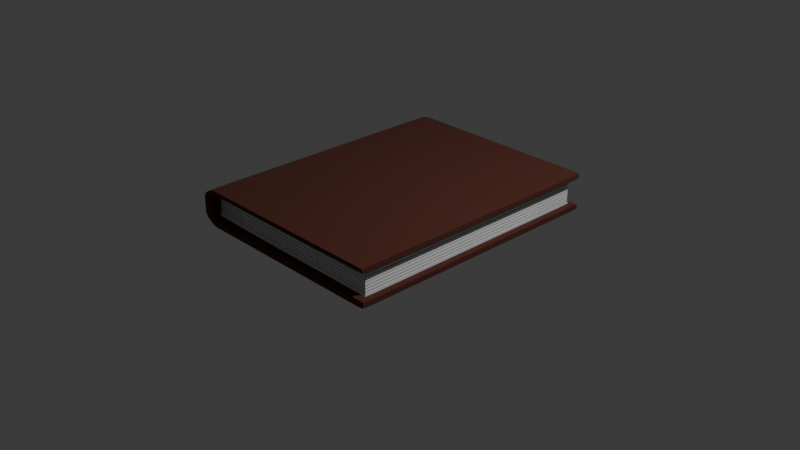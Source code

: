# Source: buch.blend  (saved by Blender 4.1.23; exported with 4.5.12 LTS)
import bpy
from mathutils import Matrix  # noqa: F401  (used for matrix-valued properties, if any)

bpy.ops.wm.read_factory_settings(use_empty=True)
scene = bpy.context.scene
scene.name = 'Scene'

# ---- collections
col_collection = bpy.data.collections.new('Collection'); scene.collection.children.link(col_collection)

# ---- materials (node trees are filled in below, after node groups)
mat_material_001 = bpy.data.materials.new('Material.001')
mat_material_001.use_transparent_shadow = False
mat_material_002 = bpy.data.materials.new('Material.002')
mat_material_002.use_transparent_shadow = False

# ---- material node trees
mat_material_001.use_nodes = True; mat_material_001.node_tree.nodes.clear()
_N = mat_material_001.node_tree.nodes; _L = mat_material_001.node_tree.links
n0 = _N.new('ShaderNodeBsdfPrincipled'); n0.name = 'Principled BSDF'; n0.location = (10, 300)
n0.inputs[0].default_value = (0.08908, 0.02057, 0.01015, 1.0)
n0.inputs[2].default_value = 1.0
n1 = _N.new('ShaderNodeOutputMaterial'); n1.name = 'Material Output'; n1.location = (300, 300)
_L.new(n0.outputs[0], n1.inputs[0])
n1.is_active_output = True
mat_material_002.use_nodes = True; mat_material_002.node_tree.nodes.clear()
_N = mat_material_002.node_tree.nodes; _L = mat_material_002.node_tree.links
n0 = _N.new('ShaderNodeBsdfPrincipled'); n0.name = 'Principled BSDF'; n0.location = (10, 300)
n1 = _N.new('ShaderNodeOutputMaterial'); n1.name = 'Material Output'; n1.location = (300, 300)
_L.new(n0.outputs[0], n1.inputs[0])
n1.is_active_output = True

# ---- world
world_world = bpy.data.worlds.new('World'); scene.world = world_world
world_world.use_nodes = True; world_world.node_tree.nodes.clear()
_N = world_world.node_tree.nodes; _L = world_world.node_tree.links
n0 = _N.new('ShaderNodeOutputWorld'); n0.name = 'World Output'; n0.location = (300, 300)
n1 = _N.new('ShaderNodeBackground'); n1.name = 'Background'; n1.location = (10, 300)
n1.inputs[0].default_value = (0.05088, 0.05088, 0.05088, 1.0)
_L.new(n1.outputs[0], n0.inputs[0])
n0.is_active_output = True
world_world.color = (0.05088, 0.05088, 0.05088)
world_world.use_sun_shadow = False
world_world.sun_shadow_jitter_overblur = 0.0

# ---- cameras
cam_camera = bpy.data.cameras.new('Camera')
cam_camera.clip_end = 100.0
cam_camera.ortho_scale = 7.314

# ---- lights
light_light = bpy.data.lights.new('Light', 'POINT')
light_light.transmission_factor = 0.0
light_light.energy = 1000.0
light_light.shadow_soft_size = 0.1
light_light.shadow_maximum_resolution = 0.006
light_light.use_absolute_resolution = True

# ---- meshes
me_plane = bpy.data.meshes.new('Plane')
me_plane.from_pydata([(-1.0, -1.0, 0.0), (1.0, -1.0, 0.0), (-1.0, 1.0, 0.0), (1.0, 1.0, 0.0), (-1.0, 1.0, 0.42), (-1.0, -1.0, 0.42), (1.0, -1.0, 0.42), (1.0, 1.0, 0.42), (1.0, 1.0, 0.08067), (1.0, 1.0, 0.3393), (1.0, -1.0, 0.3393), (1.0, -1.0, 0.08067), (-1.142, -1.0, 0.08067), (-1.142, -1.0, 0.3393), (-1.142, 1.0, 0.3393), (-1.142, 1.0, 0.08067), (-0.9114, -1.0, 0.0), (-0.9114, 1.0, 0.0), (-0.9114, -1.0, 0.42), (-0.9114, 1.0, 0.42), (-1.047, -1.0, 0.08067), (-1.047, -1.0, 0.3393), (-1.047, 1.0, 0.08067), (-1.047, 1.0, 0.3393), (0.9389, 0.9389, 0.08067), (0.9389, 0.9389, 0.3393), (0.9389, -0.9389, 0.3393), (0.9389, -0.9389, 0.08067), (-1.047, 0.9136, 0.08067), (-1.047, 0.9136, 0.3393), (-1.047, -0.9136, 0.08067), (-1.047, -0.9136, 0.3393), (0.9529, -1.0, 0.0), (0.9529, -1.0, 0.42), (0.9452, 1.0, 0.08067), (0.9452, 1.0, 0.3393), (0.9529, 1.0, 0.0), (0.9529, 1.0, 0.42), (0.9452, -1.0, 0.08067), (0.9452, -1.0, 0.3393), (0.8876, 0.9375, 0.08067), (0.8876, 0.9375, 0.3393), (0.8876, -0.9375, 0.08067), (0.8876, -0.9375, 0.3393), (-1.0, 0.9934, 0.0), (-1.0, -0.9934, 0.0), (1.0, -0.9934, 0.0), (1.0, 0.9934, 0.0), (-1.0, 0.9934, 0.42), (-1.0, -0.9934, 0.42), (1.0, -0.9934, 0.42), (1.0, 0.9934, 0.42), (-1.142, -0.9934, 0.08067), (-1.142, 0.9934, 0.08067), (-1.142, -0.9934, 0.3393), (-1.142, 0.9934, 0.3393), (1.0, 0.9934, 0.08067), (1.0, -0.9934, 0.08067), (1.0, 0.9934, 0.3393), (1.0, -0.9934, 0.3393), (-0.9114, -0.9934, 0.42), (-0.9114, 0.9934, 0.42), (-0.9114, 0.9934, 0.0), (-0.9114, -0.9934, 0.0), (0.9389, 0.9327, 0.08067), (0.9389, -0.9327, 0.08067), (0.9389, 0.9327, 0.3393), (0.9389, -0.9327, 0.3393), (0.9529, -0.9934, 0.42), (0.9529, 0.9934, 0.42), (0.9529, 0.9934, 0.0), (0.9529, -0.9934, 0.0), (-0.9021, 1.0, 0.0), (-0.9021, 1.0, 0.42), (-0.9738, -1.0, 0.08067), (-0.9738, -1.0, 0.3393), (-1.003, -0.9255, 0.08067), (-1.003, -0.9255, 0.3393), (-0.9021, -1.0, 0.0), (-0.9021, -1.0, 0.42), (-0.9738, 1.0, 0.08067), (-0.9738, 1.0, 0.3393), (-1.003, 0.9255, 0.08067), (-1.003, 0.9255, 0.3393), (-0.9021, -0.9934, 0.0), (-0.9021, 0.9934, 0.0), (-0.9021, -0.9934, 0.42), (-0.9021, 0.9934, 0.42), (-1.142, -1.0, 0.1551), (-1.142, -1.0, 0.2649), (-1.142, 1.0, 0.2649), (-1.142, 1.0, 0.1551), (-1.047, 1.0, 0.1551), (-1.047, 1.0, 0.2649), (-1.047, -1.0, 0.1551), (-1.047, -1.0, 0.2649), (0.9389, 0.9389, 0.1123), (0.9389, 0.9389, 0.3077), (-1.047, 0.9136, 0.1551), (-1.047, 0.9136, 0.2649), (0.8876, 0.9375, 0.1123), (0.8876, 0.9375, 0.3077), (-1.142, 0.9934, 0.1551), (-1.142, 0.9934, 0.2649), (-1.142, -0.9934, 0.1551), (-1.142, -0.9934, 0.2649), (-1.003, 0.9255, 0.1123), (-1.003, 0.9255, 0.3077), (-1.142, -1.0, 0.1734), (-1.142, -1.0, 0.1917), (-1.142, -1.0, 0.21), (-1.142, -1.0, 0.2283), (-1.142, -1.0, 0.2466), (-1.142, 1.0, 0.2466), (-1.142, 1.0, 0.2283), (-1.142, 1.0, 0.21), (-1.142, 1.0, 0.1917), (-1.142, 1.0, 0.1734), (-1.047, 1.0, 0.1734), (-1.047, 1.0, 0.1917), (-1.047, 1.0, 0.21), (-1.047, 1.0, 0.2283), (-1.047, 1.0, 0.2466), (-1.047, -1.0, 0.1734), (-1.047, -1.0, 0.1917), (-1.047, -1.0, 0.21), (-1.047, -1.0, 0.2283), (-1.047, -1.0, 0.2466), (0.9389, 0.9389, 0.1449), (0.9389, 0.9389, 0.1774), (0.9389, 0.9389, 0.21), (0.9389, 0.9389, 0.2426), (0.9389, 0.9389, 0.2751), (-1.047, 0.9136, 0.1734), (-1.047, 0.9136, 0.1917), (-1.047, 0.9136, 0.21), (-1.047, 0.9136, 0.2283), (-1.047, 0.9136, 0.2466), (0.8876, 0.9375, 0.1449), (0.8876, 0.9375, 0.1774), (0.8876, 0.9375, 0.21), (0.8876, 0.9375, 0.2426), (0.8876, 0.9375, 0.2751), (-1.142, 0.9934, 0.1734), (-1.142, 0.9934, 0.1917), (-1.142, 0.9934, 0.21), (-1.142, 0.9934, 0.2283), (-1.142, 0.9934, 0.2466), (-1.142, -0.9934, 0.1734), (-1.142, -0.9934, 0.1917), (-1.142, -0.9934, 0.21), (-1.142, -0.9934, 0.2283), (-1.142, -0.9934, 0.2466), (-1.003, 0.9255, 0.1449), (-1.003, 0.9255, 0.1774), (-1.003, 0.9255, 0.21), (-1.003, 0.9255, 0.2426), (-1.003, 0.9255, 0.2751), (0.9389, -0.9389, 0.3098), (0.9389, -0.9389, 0.3056), (0.9389, -0.9389, 0.1144), (0.9389, -0.9389, 0.1102), (-1.047, -0.9136, 0.153), (-1.047, -0.9136, 0.1572), (-1.047, -0.9156, 0.1551), (-1.047, -0.9136, 0.2628), (-1.047, -0.9136, 0.267), (-1.047, -0.9156, 0.2649), (0.8876, -0.9375, 0.1102), (0.8876, -0.9375, 0.1144), (0.8876, -0.9375, 0.3056), (0.8876, -0.9375, 0.3098), (0.9389, -0.9327, 0.1144), (0.9389, -0.9327, 0.1102), (0.9389, -0.9327, 0.3098), (0.9389, -0.9327, 0.3056), (0.9389, 0.9327, 0.1144), (0.9389, 0.9327, 0.1102), (0.9389, 0.9347, 0.1123), (0.9389, 0.9327, 0.3098), (0.9389, 0.9327, 0.3056), (0.9389, 0.9347, 0.3077), (-1.003, -0.9255, 0.1102), (-1.003, -0.9255, 0.1144), (-1.003, -0.9255, 0.3056), (-1.003, -0.9255, 0.3098), (0.9389, -0.9389, 0.2731), (0.9389, -0.9389, 0.2772), (0.9389, -0.9389, 0.2406), (0.9389, -0.9389, 0.2446), (0.9389, -0.9389, 0.208), (0.9389, -0.9389, 0.212), (0.9389, -0.9389, 0.1754), (0.9389, -0.9389, 0.1794), (0.9389, -0.9389, 0.1428), (0.9389, -0.9389, 0.1469), (-1.047, -0.9136, 0.1713), (-1.047, -0.9136, 0.1755), (-1.047, -0.9156, 0.1734), (-1.047, -0.9136, 0.1897), (-1.047, -0.9136, 0.1937), (-1.047, -0.9156, 0.1917), (-1.047, -0.9136, 0.208), (-1.047, -0.9136, 0.212), (-1.047, -0.9156, 0.21), (-1.047, -0.9136, 0.2263), (-1.047, -0.9136, 0.2303), (-1.047, -0.9156, 0.2283), (-1.047, -0.9136, 0.2445), (-1.047, -0.9136, 0.2487), (-1.047, -0.9156, 0.2466), (0.8876, -0.9375, 0.1469), (0.8876, -0.9375, 0.1428), (0.8876, -0.9375, 0.1795), (0.8876, -0.9375, 0.1754), (0.8876, -0.9375, 0.212), (0.8876, -0.9375, 0.208), (0.8876, -0.9375, 0.2446), (0.8876, -0.9375, 0.2405), (0.8876, -0.9375, 0.2772), (0.8876, -0.9375, 0.2731), (0.9389, -0.9327, 0.1428), (0.9389, -0.9327, 0.1469), (0.9389, -0.9327, 0.1754), (0.9389, -0.9327, 0.1794), (0.9389, -0.9327, 0.208), (0.9389, -0.9327, 0.212), (0.9389, -0.9327, 0.2406), (0.9389, -0.9327, 0.2446), (0.9389, -0.9327, 0.2731), (0.9389, -0.9327, 0.2772), (0.9389, 0.9327, 0.1469), (0.9389, 0.9327, 0.1428), (0.9389, 0.9347, 0.1449), (0.9389, 0.9327, 0.1794), (0.9389, 0.9327, 0.1754), (0.9389, 0.9347, 0.1774), (0.9389, 0.9327, 0.212), (0.9389, 0.9327, 0.208), (0.9389, 0.9347, 0.21), (0.9389, 0.9327, 0.2446), (0.9389, 0.9327, 0.2406), (0.9389, 0.9347, 0.2426), (0.9389, 0.9327, 0.2772), (0.9389, 0.9327, 0.2731), (0.9389, 0.9347, 0.2751), (-1.003, -0.9255, 0.1469), (-1.003, -0.9255, 0.1428), (-1.003, -0.9255, 0.1795), (-1.003, -0.9255, 0.1754), (-1.003, -0.9255, 0.212), (-1.003, -0.9255, 0.208), (-1.003, -0.9255, 0.2446), (-1.003, -0.9255, 0.2405), (-1.003, -0.9255, 0.2772), (-1.003, -0.9255, 0.2731), (-1.057, -0.9156, 0.1551), (-1.048, -0.9037, 0.153), (-1.053, -0.9054, 0.1572), (-1.057, -0.9156, 0.2649), (-1.053, -0.9054, 0.2628), (-1.048, -0.9037, 0.267), (0.9289, 0.9347, 0.1123), (0.9289, 0.9327, 0.1144), (0.9289, 0.9327, 0.1102), (0.9289, 0.9347, 0.3077), (0.9289, 0.9327, 0.3098), (0.9289, 0.9327, 0.3056), (-1.057, -0.9156, 0.1734), (-1.048, -0.9037, 0.1713), (-1.052, -0.9047, 0.1755), (-1.057, -0.9156, 0.1917), (-1.049, -0.9038, 0.1897), (-1.051, -0.9042, 0.1937), (-1.057, -0.9156, 0.21), (-1.05, -0.9039, 0.208), (-1.05, -0.9039, 0.212), (-1.057, -0.9156, 0.2283), (-1.051, -0.9042, 0.2263), (-1.049, -0.9038, 0.2303), (-1.057, -0.9156, 0.2466), (-1.052, -0.9047, 0.2445), (-1.048, -0.9037, 0.2487), (0.9289, 0.9347, 0.1449), (0.9289, 0.9327, 0.1469), (0.9289, 0.9327, 0.1428), (0.9289, 0.9347, 0.1774), (0.9289, 0.9327, 0.1794), (0.9289, 0.9327, 0.1754), (0.9289, 0.9347, 0.21), (0.9289, 0.9327, 0.212), (0.9289, 0.9327, 0.208), (0.9289, 0.9347, 0.2426), (0.9289, 0.9327, 0.2446), (0.9289, 0.9327, 0.2406), (0.9289, 0.9347, 0.2751), (0.9289, 0.9327, 0.2772), (0.9289, 0.9327, 0.2731), (-1.002, -0.9156, 0.1102), (-1.001, -0.9157, 0.1144), (-1.001, -0.9157, 0.3056), (-1.002, -0.9156, 0.3098), (0.9289, -0.9327, 0.1144), (0.9289, -0.9327, 0.1102), (0.9289, -0.9327, 0.3098), (0.9289, -0.9327, 0.3056), (0.932, -0.9318, 0.1144), (0.932, -0.9318, 0.1102), (0.932, -0.9318, 0.3098), (0.932, -0.9318, 0.3056), (0.8878, -0.9275, 0.1102), (0.8878, -0.9275, 0.1144), (0.8878, -0.9275, 0.3056), (0.8878, -0.9275, 0.3098), (0.932, -0.9318, 0.1428), (0.932, -0.9318, 0.1469), (0.8878, -0.9275, 0.1469), (0.8878, -0.9275, 0.1428), (0.932, -0.9318, 0.1754), (0.932, -0.9318, 0.1794), (0.8878, -0.9275, 0.1795), (0.8878, -0.9275, 0.1754), (0.932, -0.9318, 0.208), (0.932, -0.9318, 0.212), (0.8878, -0.9275, 0.212), (0.8878, -0.9275, 0.208), (0.932, -0.9318, 0.2406), (0.932, -0.9318, 0.2446), (0.8878, -0.9275, 0.2446), (0.8878, -0.9275, 0.2405), (0.932, -0.9318, 0.2731), (0.932, -0.9318, 0.2772), (0.8878, -0.9275, 0.2772), (0.8878, -0.9275, 0.2731), (-1.001, -0.9157, 0.1469), (-1.002, -0.9156, 0.1428), (-1.001, -0.9157, 0.1795), (-1.001, -0.9156, 0.1754), (-1.001, -0.9157, 0.212), (-1.001, -0.9157, 0.208), (-1.001, -0.9156, 0.2446), (-1.001, -0.9157, 0.2405), (-1.002, -0.9156, 0.2772), (-1.001, -0.9157, 0.2731), (0.9289, -0.9327, 0.1428), (0.9289, -0.9327, 0.1469), (0.9289, -0.9327, 0.1754), (0.9289, -0.9327, 0.1794), (0.9289, -0.9327, 0.208), (0.9289, -0.9327, 0.212), (0.9289, -0.9327, 0.2406), (0.9289, -0.9327, 0.2446), (0.9289, -0.9327, 0.2731), (0.9289, -0.9327, 0.2772)], [], [(70, 36, 3, 47), (69, 51, 7, 37), (58, 9, 7, 51), (54, 13, 5, 49), (23, 14, 4, 19), (39, 10, 6, 33), (32, 1, 11, 38), (80, 22, 28, 82), (17, 2, 15, 22), (93, 90, 14, 23), (45, 0, 12, 52), (105, 89, 13, 54), (47, 3, 8, 56), (75, 21, 31, 77), (56, 8, 24, 64), (72, 17, 22, 80), (89, 95, 21, 13), (0, 16, 20, 12), (13, 21, 18, 5), (81, 23, 19, 73), (48, 61, 19, 4), (44, 2, 17, 62), (42, 27, 161, 168), (243, 245, 132, 97, 181, 180), (107, 99, 29, 83), (123, 94, 164, 163, 196, 198), (59, 10, 26, 67), (93, 23, 29, 99), (35, 9, 25, 41), (38, 11, 27, 42), (74, 38, 42, 76), (81, 35, 41, 83), (97, 101, 41, 25), (254, 219, 170, 184), (9, 35, 37, 7), (3, 36, 34, 8), (10, 39, 43, 26), (8, 34, 40, 24), (78, 32, 38, 74), (75, 39, 33, 79), (87, 69, 37, 73), (85, 72, 36, 70), (78, 84, 71, 32), (84, 85, 70, 71), (79, 33, 68, 86), (86, 68, 69, 87), (9, 58, 66, 25), (58, 59, 67, 66), (219, 187, 159, 170), (230, 243, 180, 175), (0, 45, 63, 16), (45, 44, 62, 63), (5, 18, 60, 49), (49, 60, 61, 48), (11, 57, 65, 27), (57, 56, 64, 65), (1, 46, 57, 11), (46, 47, 56, 57), (90, 103, 55, 14), (103, 105, 54, 55), (2, 44, 53, 15), (44, 45, 52, 53), (14, 55, 48, 4), (55, 54, 49, 48), (10, 59, 50, 6), (59, 58, 51, 50), (33, 6, 50, 68), (68, 50, 51, 69), (32, 71, 46, 1), (71, 70, 47, 46), (60, 86, 87, 61), (18, 79, 86, 60), (63, 62, 85, 84), (16, 63, 84, 78), (62, 17, 72, 85), (61, 87, 73, 19), (21, 75, 79, 18), (16, 78, 74, 20), (95, 127, 210, 209, 165, 167), (23, 81, 83, 29), (20, 74, 76, 30), (101, 107, 83, 41), (35, 81, 73, 37), (36, 72, 80, 34), (39, 75, 77, 43), (34, 80, 82, 40), (40, 82, 106, 100), (142, 157, 107, 101), (163, 183, 247, 196), (166, 185, 77, 31), (53, 52, 104, 102), (147, 152, 105, 103), (15, 53, 102, 91), (113, 147, 103, 90), (172, 176, 232, 221), (64, 24, 96, 178, 177), (169, 160, 194, 212), (171, 158, 26, 43), (183, 169, 212, 247), (65, 64, 177, 173), (24, 40, 100, 96), (132, 142, 101, 97), (22, 92, 98, 28), (122, 93, 99, 137), (209, 254, 184, 165), (21, 95, 167, 166, 31), (82, 28, 98, 106), (157, 137, 99, 107), (176, 178, 96, 128, 233, 232), (189, 228, 229, 186), (27, 65, 173, 161), (187, 230, 175, 159), (12, 20, 94, 88), (112, 127, 95, 89), (52, 12, 88, 104), (152, 112, 89, 105), (22, 15, 91, 92), (122, 113, 90, 93), (92, 91, 117, 118), (118, 117, 116, 119), (119, 116, 115, 120), (120, 115, 114, 121), (121, 114, 113, 122), (104, 88, 108, 148), (148, 108, 109, 149), (149, 109, 110, 150), (150, 110, 111, 151), (151, 111, 112, 152), (88, 94, 123, 108), (108, 123, 124, 109), (109, 124, 125, 110), (110, 125, 126, 111), (111, 126, 127, 112), (160, 172, 221, 194), (197, 246, 249, 199), (195, 222, 223, 192), (193, 224, 225, 190), (191, 226, 227, 188), (179, 181, 97, 25, 66), (234, 236, 129, 130, 239, 238), (237, 239, 130, 131, 242, 241), (240, 242, 131, 132, 245, 244), (106, 98, 133, 153), (153, 133, 134, 154), (154, 134, 135, 155), (155, 135, 136, 156), (156, 136, 137, 157), (76, 42, 168, 182), (246, 211, 214, 249), (206, 252, 255, 208), (203, 250, 253, 205), (200, 248, 251, 202), (92, 118, 133, 98), (118, 119, 134, 133), (119, 120, 135, 134), (120, 121, 136, 135), (121, 122, 137, 136), (96, 100, 138, 128), (128, 138, 139, 129), (129, 139, 140, 130), (130, 140, 141, 131), (131, 141, 142, 132), (185, 171, 43, 77), (248, 213, 216, 251), (250, 215, 218, 253), (252, 217, 220, 255), (222, 231, 235, 223), (30, 76, 182, 162), (211, 195, 192, 214), (213, 193, 190, 216), (215, 191, 188, 218), (217, 189, 186, 220), (174, 179, 66, 67), (224, 234, 238, 225), (226, 237, 241, 227), (228, 240, 244, 229), (231, 233, 128, 129, 236, 235), (91, 102, 143, 117), (117, 143, 144, 116), (116, 144, 145, 115), (115, 145, 146, 114), (114, 146, 147, 113), (102, 104, 148, 143), (143, 148, 149, 144), (144, 149, 150, 145), (145, 150, 151, 146), (146, 151, 152, 147), (94, 20, 30, 162, 164), (124, 123, 198, 197, 199, 201), (125, 124, 201, 200, 202, 204), (126, 125, 204, 203, 205, 207), (127, 126, 207, 206, 208, 210), (100, 106, 153, 138), (138, 153, 154, 139), (139, 154, 155, 140), (140, 155, 156, 141), (141, 156, 157, 142), (241, 242, 292, 294), (171, 185, 301, 313), (211, 246, 334, 316), (188, 227, 350, 326), (180, 181, 265, 267), (220, 186, 330, 333), (228, 189, 327, 351), (242, 240, 293, 292), (182, 168, 310, 298), (181, 179, 266, 265), (238, 239, 289, 291), (169, 183, 299, 311), (187, 219, 332, 331), (190, 225, 348, 322), (177, 178, 262, 264), (208, 255, 343, 281), (226, 191, 323, 349), (254, 209, 282, 342), (239, 237, 290, 289), (159, 175, 305, 309), (218, 188, 326, 329), (178, 176, 263, 262), (205, 253, 341, 278), (235, 236, 286, 288), (192, 223, 346, 318), (166, 167, 259, 261), (252, 206, 279, 340), (174, 158, 308, 304), (189, 217, 328, 327), (224, 193, 319, 347), (202, 251, 339, 275), (236, 234, 287, 286), (161, 173, 303, 307), (167, 165, 260, 259), (250, 203, 276, 338), (232, 233, 283, 285), (216, 190, 322, 325), (194, 221, 344, 314), (163, 164, 256, 258), (199, 249, 337, 272), (172, 160, 306, 302), (222, 195, 315, 345), (248, 200, 273, 336), (233, 231, 284, 283), (175, 180, 267, 305), (191, 215, 324, 323), (164, 162, 257, 256), (196, 247, 335, 269), (209, 210, 280, 282), (158, 174, 67, 26), (257, 258, 256), (260, 261, 259), (263, 264, 262), (266, 267, 265), (269, 270, 268), (272, 273, 271), (275, 276, 274), (278, 279, 277), (281, 282, 280), (284, 285, 283), (287, 288, 286), (290, 291, 289), (293, 294, 292), (296, 297, 295), (299, 258, 257, 298), (301, 261, 260, 300), (263, 302, 303, 264), (266, 304, 305, 267), (302, 306, 307, 303), (304, 308, 309, 305), (311, 299, 298, 310), (313, 301, 300, 312), (306, 311, 310, 307), (308, 313, 312, 309), (315, 316, 317, 314), (319, 320, 321, 318), (323, 324, 325, 322), (327, 328, 329, 326), (331, 332, 333, 330), (316, 334, 335, 317), (320, 336, 337, 321), (324, 338, 339, 325), (328, 340, 341, 329), (332, 342, 343, 333), (345, 315, 314, 344), (347, 319, 318, 346), (349, 323, 322, 348), (351, 327, 326, 350), (353, 331, 330, 352), (284, 345, 344, 285), (287, 347, 346, 288), (290, 349, 348, 291), (293, 351, 350, 294), (296, 353, 352, 297), (334, 270, 269, 335), (336, 273, 272, 337), (338, 276, 275, 339), (340, 279, 278, 341), (342, 282, 281, 343), (198, 196, 269, 268), (184, 170, 312, 300), (245, 243, 296, 295), (230, 187, 331, 353), (247, 212, 317, 335), (160, 169, 311, 306), (197, 198, 268, 270), (186, 229, 352, 330), (213, 248, 336, 320), (168, 161, 307, 310), (244, 245, 295, 297), (201, 199, 272, 271), (231, 222, 345, 284), (158, 171, 313, 308), (221, 232, 285, 344), (249, 214, 321, 337), (170, 159, 309, 312), (183, 163, 258, 299), (200, 201, 271, 273), (234, 224, 347, 287), (215, 250, 338, 324), (162, 182, 298, 257), (204, 202, 275, 274), (223, 235, 288, 346), (195, 211, 316, 315), (237, 226, 349, 290), (251, 216, 325, 339), (185, 166, 261, 301), (203, 204, 274, 276), (225, 238, 291, 348), (217, 252, 340, 328), (212, 194, 314, 317), (165, 184, 300, 260), (207, 205, 278, 277), (240, 228, 351, 293), (176, 172, 302, 263), (227, 241, 294, 350), (253, 218, 329, 341), (193, 213, 320, 319), (206, 207, 277, 279), (243, 230, 353, 296), (219, 254, 342, 332), (173, 177, 264, 303), (210, 208, 281, 280), (229, 244, 297, 352), (214, 192, 318, 321), (179, 174, 304, 266), (246, 197, 270, 334), (255, 220, 333, 343)])
me_plane.polygons.foreach_set('material_index', [0, 0, 0, 0, 0, 0, 0, 0, 0, 0, 0, 0, 0, 0, 0, 0, 0, 0, 0, 0, 0, 0, 1, 1, 1, 0, 0, 0, 0, 0, 0, 0, 1, 1, 0, 0, 0, 0, 0, 0, 0, 0, 0, 0, 0, 0, 0, 0, 1, 1, 0, 0, 0, 0, 0, 0, 0, 0, 0, 0, 0, 0, 0, 0, 0, 0, 0, 0, 0, 0, 0, 0, 0, 0, 0, 0, 0, 0, 0, 0, 0, 1, 0, 0, 0, 0, 1, 1, 1, 1, 0, 0, 0, 0, 1, 1, 1, 1, 1, 1, 1, 1, 0, 0, 1, 0, 1, 1, 1, 1, 1, 1, 0, 0, 0, 0, 0, 0, 0, 0, 0, 0, 0, 0, 0, 0, 0, 0, 0, 0, 0, 0, 0, 1, 1, 1, 1, 1, 1, 1, 1, 1, 1, 1, 1, 1, 1, 1, 1, 1, 1, 1, 0, 0, 0, 0, 0, 1, 1, 1, 1, 1, 1, 1, 1, 1, 1, 1, 1, 1, 1, 1, 1, 1, 1, 1, 1, 0, 0, 0, 0, 0, 0, 0, 0, 0, 0, 0, 0, 0, 0, 0, 1, 1, 1, 1, 1, 1, 1, 1, 1, 1, 1, 1, 1, 1, 1, 1, 1, 1, 1, 1, 1, 1, 1, 1, 1, 1, 1, 1, 1, 1, 0, 1, 1, 1, 1, 1, 1, 1, 0, 1, 1, 1, 1, 0, 1, 1, 1, 1, 1, 1, 1, 0, 1, 0, 1, 1, 1, 1, 1, 1, 1, 1, 1, 1, 1, 1, 1, 1, 1, 1, 1, 1, 1, 1, 1, 1, 1, 1, 1, 1, 1, 1, 1, 1, 1, 1, 1, 1, 1, 1, 1, 1, 1, 1, 1, 1, 1, 1, 1, 1, 1, 1, 1, 1, 0, 1, 1, 1, 1, 1, 0, 1, 1, 1, 1, 0, 1, 1, 1, 1, 1, 1, 0, 1, 1, 1, 0, 1, 1, 1, 1, 1, 0, 1, 1, 1, 1, 0, 1, 1, 1, 1, 1, 0, 1, 1, 1, 0, 1, 1, 1, 1, 1])
_uv = me_plane.uv_layers.new(name='UVMap')
_uv.uv.foreach_set('vector', [0.9461, 0.6667, 0.9461, 1.0, 1.0, 1.0, 1.0, 0.6667, 0.9461, 0.6667, 1.0, 0.6667, 1.0, 1.0, 0.9461, 1.0, 1.0, 0.6667, 1.0, 1.0, 1.0, 1.0, 1.0, 0.6667, 0.0, 0.3333, 0.0, 0.0, 0.0, 0.0, 0.0, 0.3333, 0.0443, 1.0, 0.0, 1.0, 0.0, 1.0, 0.0443, 1.0, 0.9461, 0.0, 1.0, 0.0, 1.0, 0.0, 0.9461, 0.0, 0.9461, 0.0, 1.0, 0.0, 1.0, 0.0, 0.9461, 0.0, 0.4952, 1.0, 0.0443, 1.0, 0.0443, 1.0, 0.4952, 1.0, 0.0443, 1.0, 0.0, 1.0, 0.0, 1.0, 0.0443, 1.0, 0.0443, 1.0, 0.0, 1.0, 0.0, 1.0, 0.0443, 1.0, 0.0, 0.3333, 0.0, 0.0, 0.0, 0.0, 0.0, 0.3333, 0.0, 0.3333, 0.0, 0.0, 0.0, 0.0, 0.0, 0.3333, 1.0, 0.6667, 1.0, 1.0, 1.0, 1.0, 1.0, 0.6667, 0.4952, 0.0, 0.0443, 0.0, 0.0443, 0.0, 0.4952, 0.0, 1.0, 0.6667, 1.0, 1.0, 1.0, 1.0, 1.0, 0.6667, 0.4952, 1.0, 0.0443, 1.0, 0.0443, 1.0, 0.4952, 1.0, 0.0, 0.0, 0.0443, 0.0, 0.0443, 0.0, 0.0, 0.0, 0.0, 0.0, 0.0443, 0.0, 0.0443, 0.0, 0.0, 0.0, 0.0, 0.0, 0.0443, 0.0, 0.0443, 0.0, 0.0, 0.0, 0.4952, 1.0, 0.0443, 1.0, 0.0443, 1.0, 0.4952, 1.0, 0.0, 0.6667, 0.0443, 0.6667, 0.0443, 1.0, 0.0, 1.0, 0.0, 0.6667, 0.0, 1.0, 0.0443, 1.0, 0.0443, 0.6667, 0.9461, 0.0, 1.0, 0.0, 1.0, 0.0, 0.9461, 0.0, 1.0, 0.6667, 1.0, 0.7739, 1.0, 1.0, 1.0, 1.0, 1.0, 0.7739, 1.0, 0.6667, 0.4952, 1.0, 0.0443, 1.0, 0.0443, 1.0, 0.4952, 1.0, 0.0443, 0.0, 0.0443, 0.0, 0.0443, 0.0, 0.0443, 0.0, 0.0443, 0.0, 0.0443, 0.0, 1.0, 0.3333, 1.0, 0.0, 1.0, 0.0, 1.0, 0.3333, 0.0443, 1.0, 0.0443, 1.0, 0.0443, 1.0, 0.0443, 1.0, 0.9461, 1.0, 1.0, 1.0, 1.0, 1.0, 0.9461, 1.0, 0.9461, 0.0, 1.0, 0.0, 1.0, 0.0, 0.9461, 0.0, 0.4952, 0.0, 0.9461, 0.0, 0.9461, 0.0, 0.4952, 0.0, 0.4952, 1.0, 0.9461, 1.0, 0.9461, 1.0, 0.4952, 1.0, 1.0, 1.0, 0.9461, 1.0, 0.9461, 1.0, 1.0, 1.0, 0.4952, 0.0, 0.9461, 0.0, 0.9461, 0.0, 0.4952, 0.0, 1.0, 1.0, 0.9461, 1.0, 0.9461, 1.0, 1.0, 1.0, 1.0, 1.0, 0.9461, 1.0, 0.9461, 1.0, 1.0, 1.0, 1.0, 0.0, 0.9461, 0.0, 0.9461, 0.0, 1.0, 0.0, 1.0, 1.0, 0.9461, 1.0, 0.9461, 1.0, 1.0, 1.0, 0.4952, 0.0, 0.9461, 0.0, 0.9461, 0.0, 0.4952, 0.0, 0.4952, 0.0, 0.9461, 0.0, 0.9461, 0.0, 0.4952, 0.0, 0.4952, 0.6667, 0.9461, 0.6667, 0.9461, 1.0, 0.4952, 1.0, 0.4952, 0.6667, 0.4952, 1.0, 0.9461, 1.0, 0.9461, 0.6667, 0.4952, 0.0, 0.4952, 0.3333, 0.9461, 0.3333, 0.9461, 0.0, 0.4952, 0.3333, 0.4952, 0.6667, 0.9461, 0.6667, 0.9461, 0.3333, 0.4952, 0.0, 0.9461, 0.0, 0.9461, 0.3333, 0.4952, 0.3333, 0.4952, 0.3333, 0.9461, 0.3333, 0.9461, 0.6667, 0.4952, 0.6667, 1.0, 1.0, 1.0, 0.6667, 1.0, 0.6667, 1.0, 1.0, 1.0, 0.6667, 1.0, 0.3333, 1.0, 0.3333, 1.0, 0.6667, 0.9461, 0.0, 1.0, 0.0, 1.0, 0.0, 0.9461, 0.0, 1.0, 0.3333, 1.0, 0.6667, 1.0, 0.6667, 1.0, 0.3333, 0.0, 0.0, 0.0, 0.3333, 0.0443, 0.3333, 0.0443, 0.0, 0.0, 0.3333, 0.0, 0.6667, 0.0443, 0.6667, 0.0443, 0.3333, 0.0, 0.0, 0.0443, 0.0, 0.0443, 0.3333, 0.0, 0.3333, 0.0, 0.3333, 0.0443, 0.3333, 0.0443, 0.6667, 0.0, 0.6667, 1.0, 0.0, 1.0, 0.3333, 1.0, 0.3333, 1.0, 0.0, 1.0, 0.3333, 1.0, 0.6667, 1.0, 0.6667, 1.0, 0.3333, 1.0, 0.0, 1.0, 0.3333, 1.0, 0.3333, 1.0, 0.0, 1.0, 0.3333, 1.0, 0.6667, 1.0, 0.6667, 1.0, 0.3333, 0.0, 1.0, 0.0, 0.6667, 0.0, 0.6667, 0.0, 1.0, 0.0, 0.6667, 0.0, 0.3333, 0.0, 0.3333, 0.0, 0.6667, 0.0, 1.0, 0.0, 0.6667, 0.0, 0.6667, 0.0, 1.0, 0.0, 0.6667, 0.0, 0.3333, 0.0, 0.3333, 0.0, 0.6667, 0.0, 1.0, 0.0, 0.6667, 0.0, 0.6667, 0.0, 1.0, 0.0, 0.6667, 0.0, 0.3333, 0.0, 0.3333, 0.0, 0.6667, 1.0, 0.0, 1.0, 0.3333, 1.0, 0.3333, 1.0, 0.0, 1.0, 0.3333, 1.0, 0.6667, 1.0, 0.6667, 1.0, 0.3333, 0.9461, 0.0, 1.0, 0.0, 1.0, 0.3333, 0.9461, 0.3333, 0.9461, 0.3333, 1.0, 0.3333, 1.0, 0.6667, 0.9461, 0.6667, 0.9461, 0.0, 0.9461, 0.3333, 1.0, 0.3333, 1.0, 0.0, 0.9461, 0.3333, 0.9461, 0.6667, 1.0, 0.6667, 1.0, 0.3333, 0.0443, 0.3333, 0.4952, 0.3333, 0.4952, 0.6667, 0.0443, 0.6667, 0.0443, 0.0, 0.4952, 0.0, 0.4952, 0.3333, 0.0443, 0.3333, 0.0443, 0.3333, 0.0443, 0.6667, 0.4952, 0.6667, 0.4952, 0.3333, 0.0443, 0.0, 0.0443, 0.3333, 0.4952, 0.3333, 0.4952, 0.0, 0.0443, 0.6667, 0.0443, 1.0, 0.4952, 1.0, 0.4952, 0.6667, 0.0443, 0.6667, 0.4952, 0.6667, 0.4952, 1.0, 0.0443, 1.0, 0.0443, 0.0, 0.4952, 0.0, 0.4952, 0.0, 0.0443, 0.0, 0.0443, 0.0, 0.4952, 0.0, 0.4952, 0.0, 0.0443, 0.0, 0.0443, 0.0, 0.0443, 0.0, 0.0443, 0.0, 0.0443, 0.0, 0.0443, 0.0, 0.0443, 0.0, 0.0443, 1.0, 0.4952, 1.0, 0.4952, 1.0, 0.0443, 1.0, 0.0443, 0.0, 0.4952, 0.0, 0.4952, 0.0, 0.0443, 0.0, 0.9461, 1.0, 0.4952, 1.0, 0.4952, 1.0, 0.9461, 1.0, 0.9461, 1.0, 0.4952, 1.0, 0.4952, 1.0, 0.9461, 1.0, 0.9461, 1.0, 0.4952, 1.0, 0.4952, 1.0, 0.9461, 1.0, 0.9461, 0.0, 0.4952, 0.0, 0.4952, 0.0, 0.9461, 0.0, 0.9461, 1.0, 0.4952, 1.0, 0.4952, 1.0, 0.9461, 1.0, 0.9461, 1.0, 0.4952, 1.0, 0.4952, 1.0, 0.9461, 1.0, 0.9461, 1.0, 0.4952, 1.0, 0.4952, 1.0, 0.9461, 1.0, 0.0443, 0.0, 0.4952, 0.0, 0.4952, 0.0, 0.0443, 0.0, 0.0443, 0.0, 0.4952, 0.0, 0.4952, 0.0, 0.0443, 0.0, 0.0, 0.6667, 0.0, 0.3333, 0.0, 0.3333, 0.0, 0.6667, 0.0, 0.6667, 0.0, 0.3333, 0.0, 0.3333, 0.0, 0.6667, 0.0, 1.0, 0.0, 0.6667, 0.0, 0.6667, 0.0, 1.0, 0.0, 1.0, 0.0, 0.6667, 0.0, 0.6667, 0.0, 1.0, 1.0, 0.3333, 1.0, 0.6667, 1.0, 0.6667, 1.0, 0.3333, 1.0, 0.6667, 1.0, 1.0, 1.0, 1.0, 1.0, 0.7739, 1.0, 0.6667, 0.9461, 0.0, 1.0, 0.0, 1.0, 0.0, 0.9461, 0.0, 0.9461, 0.0, 1.0, 0.0, 1.0, 0.0, 0.9461, 0.0, 0.4952, 0.0, 0.9461, 0.0, 0.9461, 0.0, 0.4952, 0.0, 1.0, 0.3333, 1.0, 0.6667, 1.0, 0.6667, 1.0, 0.3333, 1.0, 1.0, 0.9461, 1.0, 0.9461, 1.0, 1.0, 1.0, 1.0, 1.0, 0.9461, 1.0, 0.9461, 1.0, 1.0, 1.0, 0.0443, 1.0, 0.0443, 1.0, 0.0443, 1.0, 0.0443, 1.0, 0.0443, 1.0, 0.0443, 1.0, 0.0443, 1.0, 0.0443, 1.0, 0.0443, 0.0, 0.4952, 0.0, 0.4952, 0.0, 0.0443, 0.0, 0.0443, 0.0, 0.0443, 0.0, 0.0443, 0.0, 0.0443, 0.0, 0.0443, 0.0, 0.4952, 1.0, 0.0443, 1.0, 0.0443, 1.0, 0.4952, 1.0, 0.4952, 1.0, 0.0443, 1.0, 0.0443, 1.0, 0.4952, 1.0, 1.0, 0.6667, 1.0, 0.7739, 1.0, 1.0, 1.0, 1.0, 1.0, 0.7739, 1.0, 0.6667, 1.0, 0.0, 1.0, 0.3333, 1.0, 0.3333, 1.0, 0.0, 1.0, 0.0, 1.0, 0.3333, 1.0, 0.3333, 1.0, 0.0, 1.0, 0.0, 1.0, 0.3333, 1.0, 0.3333, 1.0, 0.0, 0.0, 0.0, 0.0443, 0.0, 0.0443, 0.0, 0.0, 0.0, 0.0, 0.0, 0.0443, 0.0, 0.0443, 0.0, 0.0, 0.0, 0.0, 0.3333, 0.0, 0.0, 0.0, 0.0, 0.0, 0.3333, 0.0, 0.3333, 0.0, 0.0, 0.0, 0.0, 0.0, 0.3333, 0.0443, 1.0, 0.0, 1.0, 0.0, 1.0, 0.0443, 1.0, 0.0443, 1.0, 0.0, 1.0, 0.0, 1.0, 0.0443, 1.0, 0.0443, 1.0, 0.0, 1.0, 0.0, 1.0, 0.0443, 1.0, 0.0443, 1.0, 0.0, 1.0, 0.0, 1.0, 0.0443, 1.0, 0.0443, 1.0, 0.0, 1.0, 0.0, 1.0, 0.0443, 1.0, 0.0443, 1.0, 0.0, 1.0, 0.0, 1.0, 0.0443, 1.0, 0.0443, 1.0, 0.0, 1.0, 0.0, 1.0, 0.0443, 1.0, 0.0, 0.3333, 0.0, 0.0, 0.0, 0.0, 0.0, 0.3333, 0.0, 0.3333, 0.0, 0.0, 0.0, 0.0, 0.0, 0.3333, 0.0, 0.3333, 0.0, 0.0, 0.0, 0.0, 0.0, 0.3333, 0.0, 0.3333, 0.0, 0.0, 0.0, 0.0, 0.0, 0.3333, 0.0, 0.3333, 0.0, 0.0, 0.0, 0.0, 0.0, 0.3333, 0.0, 0.0, 0.0443, 0.0, 0.0443, 0.0, 0.0, 0.0, 0.0, 0.0, 0.0443, 0.0, 0.0443, 0.0, 0.0, 0.0, 0.0, 0.0, 0.0443, 0.0, 0.0443, 0.0, 0.0, 0.0, 0.0, 0.0, 0.0443, 0.0, 0.0443, 0.0, 0.0, 0.0, 0.0, 0.0, 0.0443, 0.0, 0.0443, 0.0, 0.0, 0.0, 1.0, 0.0, 1.0, 0.3333, 1.0, 0.3333, 1.0, 0.0, 0.0443, 0.0, 0.4952, 0.0, 0.4952, 0.0, 0.0443, 0.0, 1.0, 0.0, 1.0, 0.3333, 1.0, 0.3333, 1.0, 0.0, 1.0, 0.0, 1.0, 0.3333, 1.0, 0.3333, 1.0, 0.0, 1.0, 0.0, 1.0, 0.3333, 1.0, 0.3333, 1.0, 0.0, 1.0, 0.6667, 1.0, 0.7739, 1.0, 1.0, 1.0, 1.0, 1.0, 0.6667, 1.0, 0.6667, 1.0, 0.7739, 1.0, 1.0, 1.0, 1.0, 1.0, 0.7739, 1.0, 0.6667, 1.0, 0.6667, 1.0, 0.7739, 1.0, 1.0, 1.0, 1.0, 1.0, 0.7739, 1.0, 0.6667, 1.0, 0.6667, 1.0, 0.7739, 1.0, 1.0, 1.0, 1.0, 1.0, 0.7739, 1.0, 0.6667, 0.4952, 1.0, 0.0443, 1.0, 0.0443, 1.0, 0.4952, 1.0, 0.4952, 1.0, 0.0443, 1.0, 0.0443, 1.0, 0.4952, 1.0, 0.4952, 1.0, 0.0443, 1.0, 0.0443, 1.0, 0.4952, 1.0, 0.4952, 1.0, 0.0443, 1.0, 0.0443, 1.0, 0.4952, 1.0, 0.4952, 1.0, 0.0443, 1.0, 0.0443, 1.0, 0.4952, 1.0, 0.4952, 0.0, 0.9461, 0.0, 0.9461, 0.0, 0.4952, 0.0, 0.4952, 0.0, 0.9461, 0.0, 0.9461, 0.0, 0.4952, 0.0, 0.0443, 0.0, 0.4952, 0.0, 0.4952, 0.0, 0.0443, 0.0, 0.0443, 0.0, 0.4952, 0.0, 0.4952, 0.0, 0.0443, 0.0, 0.0443, 0.0, 0.4952, 0.0, 0.4952, 0.0, 0.0443, 0.0, 0.0443, 1.0, 0.0443, 1.0, 0.0443, 1.0, 0.0443, 1.0, 0.0443, 1.0, 0.0443, 1.0, 0.0443, 1.0, 0.0443, 1.0, 0.0443, 1.0, 0.0443, 1.0, 0.0443, 1.0, 0.0443, 1.0, 0.0443, 1.0, 0.0443, 1.0, 0.0443, 1.0, 0.0443, 1.0, 0.0443, 1.0, 0.0443, 1.0, 0.0443, 1.0, 0.0443, 1.0, 1.0, 1.0, 0.9461, 1.0, 0.9461, 1.0, 1.0, 1.0, 1.0, 1.0, 0.9461, 1.0, 0.9461, 1.0, 1.0, 1.0, 1.0, 1.0, 0.9461, 1.0, 0.9461, 1.0, 1.0, 1.0, 1.0, 1.0, 0.9461, 1.0, 0.9461, 1.0, 1.0, 1.0, 1.0, 1.0, 0.9461, 1.0, 0.9461, 1.0, 1.0, 1.0, 0.4952, 0.0, 0.9461, 0.0, 0.9461, 0.0, 0.4952, 0.0, 0.4952, 0.0, 0.9461, 0.0, 0.9461, 0.0, 0.4952, 0.0, 0.4952, 0.0, 0.9461, 0.0, 0.9461, 0.0, 0.4952, 0.0, 0.4952, 0.0, 0.9461, 0.0, 0.9461, 0.0, 0.4952, 0.0, 1.0, 0.3333, 1.0, 0.6667, 1.0, 0.6667, 1.0, 0.3333, 0.0443, 0.0, 0.4952, 0.0, 0.4952, 0.0, 0.0443, 0.0, 0.9461, 0.0, 1.0, 0.0, 1.0, 0.0, 0.9461, 0.0, 0.9461, 0.0, 1.0, 0.0, 1.0, 0.0, 0.9461, 0.0, 0.9461, 0.0, 1.0, 0.0, 1.0, 0.0, 0.9461, 0.0, 0.9461, 0.0, 1.0, 0.0, 1.0, 0.0, 0.9461, 0.0, 1.0, 0.3333, 1.0, 0.6667, 1.0, 0.6667, 1.0, 0.3333, 1.0, 0.3333, 1.0, 0.6667, 1.0, 0.6667, 1.0, 0.3333, 1.0, 0.3333, 1.0, 0.6667, 1.0, 0.6667, 1.0, 0.3333, 1.0, 0.3333, 1.0, 0.6667, 1.0, 0.6667, 1.0, 0.3333, 1.0, 0.6667, 1.0, 0.7739, 1.0, 1.0, 1.0, 1.0, 1.0, 0.7739, 1.0, 0.6667, 0.0, 1.0, 0.0, 0.6667, 0.0, 0.6667, 0.0, 1.0, 0.0, 1.0, 0.0, 0.6667, 0.0, 0.6667, 0.0, 1.0, 0.0, 1.0, 0.0, 0.6667, 0.0, 0.6667, 0.0, 1.0, 0.0, 1.0, 0.0, 0.6667, 0.0, 0.6667, 0.0, 1.0, 0.0, 1.0, 0.0, 0.6667, 0.0, 0.6667, 0.0, 1.0, 0.0, 0.6667, 0.0, 0.3333, 0.0, 0.3333, 0.0, 0.6667, 0.0, 0.6667, 0.0, 0.3333, 0.0, 0.3333, 0.0, 0.6667, 0.0, 0.6667, 0.0, 0.3333, 0.0, 0.3333, 0.0, 0.6667, 0.0, 0.6667, 0.0, 0.3333, 0.0, 0.3333, 0.0, 0.6667, 0.0, 0.6667, 0.0, 0.3333, 0.0, 0.3333, 0.0, 0.6667, 0.0443, 0.0, 0.0443, 0.0, 0.0443, 0.0, 0.0443, 0.0, 0.0443, 0.0, 0.0443, 0.0, 0.0443, 0.0, 0.0443, 0.0, 0.0443, 0.0, 0.0443, 0.0, 0.0443, 0.0, 0.0443, 0.0, 0.0443, 0.0, 0.0443, 0.0, 0.0443, 0.0, 0.0443, 0.0, 0.0443, 0.0, 0.0443, 0.0, 0.0443, 0.0, 0.0443, 0.0, 0.0443, 0.0, 0.0443, 0.0, 0.0443, 0.0, 0.0443, 0.0, 0.0443, 0.0, 0.0443, 0.0, 0.0443, 0.0, 0.0443, 0.0, 0.0443, 0.0, 0.9461, 1.0, 0.4952, 1.0, 0.4952, 1.0, 0.9461, 1.0, 0.9461, 1.0, 0.4952, 1.0, 0.4952, 1.0, 0.9461, 1.0, 0.9461, 1.0, 0.4952, 1.0, 0.4952, 1.0, 0.9461, 1.0, 0.9461, 1.0, 0.4952, 1.0, 0.4952, 1.0, 0.9461, 1.0, 0.9461, 1.0, 0.4952, 1.0, 0.4952, 1.0, 0.9461, 1.0, 1.0, 0.6667, 1.0, 0.7739, 1.0, 0.7739, 1.0, 0.6667, 0.9461, 0.0, 0.4952, 0.0, 0.4952, 0.0, 0.9461, 0.0, 0.9461, 0.0, 0.4952, 0.0, 0.4952, 0.0, 0.9461, 0.0, 1.0, 0.0, 1.0, 0.3333, 1.0, 0.3333, 1.0, 0.0, 1.0, 0.6667, 1.0, 0.7739, 1.0, 0.7739, 1.0, 0.6667, 0.9461, 0.0, 1.0, 0.0, 1.0, 0.0, 0.9461, 0.0, 1.0, 0.3333, 1.0, 0.0, 1.0, 0.0, 1.0, 0.3333, 1.0, 0.7739, 1.0, 0.6667, 1.0, 0.6667, 1.0, 0.7739, 0.4952, 0.0, 0.9461, 0.0, 0.9461, 0.0, 0.4952, 0.0, 1.0, 0.7739, 1.0, 0.6667, 1.0, 0.6667, 1.0, 0.7739, 1.0, 0.6667, 1.0, 0.7739, 1.0, 0.7739, 1.0, 0.6667, 0.9461, 0.0, 0.4952, 0.0, 0.4952, 0.0, 0.9461, 0.0, 1.0, 0.0, 0.9461, 0.0, 0.9461, 0.0, 1.0, 0.0, 1.0, 0.0, 1.0, 0.3333, 1.0, 0.3333, 1.0, 0.0, 1.0, 0.6667, 1.0, 0.7739, 1.0, 0.7739, 1.0, 0.6667, 0.0443, 0.0, 0.4952, 0.0, 0.4952, 0.0, 0.0443, 0.0, 1.0, 0.3333, 1.0, 0.0, 1.0, 0.0, 1.0, 0.3333, 0.4952, 0.0, 0.0443, 0.0, 0.0443, 0.0, 0.4952, 0.0, 1.0, 0.7739, 1.0, 0.6667, 1.0, 0.6667, 1.0, 0.7739, 1.0, 0.0, 1.0, 0.3333, 1.0, 0.3333, 1.0, 0.0, 0.9461, 0.0, 1.0, 0.0, 1.0, 0.0, 0.9461, 0.0, 1.0, 0.7739, 1.0, 0.6667, 1.0, 0.6667, 1.0, 0.7739, 0.0443, 0.0, 0.4952, 0.0, 0.4952, 0.0, 0.0443, 0.0, 1.0, 0.6667, 1.0, 0.7739, 1.0, 0.7739, 1.0, 0.6667, 1.0, 0.0, 1.0, 0.3333, 1.0, 0.3333, 1.0, 0.0, 0.0443, 0.0, 0.0443, 0.0, 0.0443, 0.0, 0.0443, 0.0, 0.4952, 0.0, 0.0443, 0.0, 0.0443, 0.0, 0.4952, 0.0, 1.0, 0.3333, 1.0, 0.0, 1.0, 0.0, 1.0, 0.3333, 1.0, 0.0, 0.9461, 0.0, 0.9461, 0.0, 1.0, 0.0, 1.0, 0.3333, 1.0, 0.0, 1.0, 0.0, 1.0, 0.3333, 0.0443, 0.0, 0.4952, 0.0, 0.4952, 0.0, 0.0443, 0.0, 1.0, 0.7739, 1.0, 0.6667, 1.0, 0.6667, 1.0, 0.7739, 1.0, 0.0, 1.0, 0.3333, 1.0, 0.3333, 1.0, 0.0, 0.0443, 0.0, 0.0443, 0.0, 0.0443, 0.0, 0.0443, 0.0, 0.4952, 0.0, 0.0443, 0.0, 0.0443, 0.0, 0.4952, 0.0, 1.0, 0.6667, 1.0, 0.7739, 1.0, 0.7739, 1.0, 0.6667, 0.9461, 0.0, 1.0, 0.0, 1.0, 0.0, 0.9461, 0.0, 1.0, 0.0, 1.0, 0.3333, 1.0, 0.3333, 1.0, 0.0, 0.0443, 0.0, 0.0443, 0.0, 0.0443, 0.0, 0.0443, 0.0, 0.0443, 0.0, 0.4952, 0.0, 0.4952, 0.0, 0.0443, 0.0, 1.0, 0.3333, 1.0, 0.0, 1.0, 0.0, 1.0, 0.3333, 1.0, 0.3333, 1.0, 0.0, 1.0, 0.0, 1.0, 0.3333, 0.4952, 0.0, 0.0443, 0.0, 0.0443, 0.0, 0.4952, 0.0, 1.0, 0.7739, 1.0, 0.6667, 1.0, 0.6667, 1.0, 0.7739, 1.0, 0.3333, 1.0, 0.6667, 1.0, 0.6667, 1.0, 0.3333, 1.0, 0.0, 0.9461, 0.0, 0.9461, 0.0, 1.0, 0.0, 0.0443, 0.0, 0.0443, 0.0, 0.0443, 0.0, 0.0443, 0.0, 0.0443, 0.0, 0.4952, 0.0, 0.4952, 0.0, 0.0443, 0.0, 0.0443, 0.0, 0.0443, 0.0, 0.0443, 0.0, 0.0443, 0.0, 1.0, 0.0, 1.0, 0.3333, 1.0, 0.3333, 1.0, 0.0, 0.0443, 0.0, 0.0443, 0.0, 0.0443, 0.0, 0.0443, 0.0, 0.0443, 0.0, 0.0443, 0.0, 1.0, 0.6667, 1.0, 0.6667, 1.0, 0.7739, 1.0, 0.6667, 1.0, 0.6667, 1.0, 0.7739, 0.0443, 0.0, 0.0443, 0.0, 0.0443, 0.0, 0.0443, 0.0, 0.0443, 0.0, 0.0443, 0.0, 0.0443, 0.0, 0.0443, 0.0, 0.0443, 0.0, 0.0443, 0.0, 0.0443, 0.0, 0.0443, 0.0, 0.0443, 0.0, 0.0443, 0.0, 0.0443, 0.0, 1.0, 0.6667, 1.0, 0.6667, 1.0, 0.7739, 1.0, 0.6667, 1.0, 0.6667, 1.0, 0.7739, 1.0, 0.6667, 1.0, 0.6667, 1.0, 0.7739, 1.0, 0.6667, 1.0, 0.6667, 1.0, 0.7739, 1.0, 0.6667, 1.0, 0.6667, 1.0, 0.7739, 0.4952, 0.0, 0.0443, 0.0, 0.0443, 0.0, 0.4952, 0.0, 0.4952, 0.0, 0.0443, 0.0, 0.0443, 0.0, 0.4952, 0.0, 1.0, 0.6667, 1.0, 0.3333, 1.0, 0.3333, 1.0, 0.6667, 1.0, 0.6667, 1.0, 0.3333, 1.0, 0.3333, 1.0, 0.6667, 1.0, 0.3333, 1.0, 0.0, 1.0, 0.0, 1.0, 0.3333, 1.0, 0.3333, 1.0, 0.0, 1.0, 0.0, 1.0, 0.3333, 0.9461, 0.0, 0.4952, 0.0, 0.4952, 0.0, 0.9461, 0.0, 0.9461, 0.0, 0.4952, 0.0, 0.4952, 0.0, 0.9461, 0.0, 1.0, 0.0, 0.9461, 0.0, 0.9461, 0.0, 1.0, 0.0, 1.0, 0.0, 0.9461, 0.0, 0.9461, 0.0, 1.0, 0.0, 1.0, 0.0, 0.9461, 0.0, 0.9461, 0.0, 1.0, 0.0, 1.0, 0.0, 0.9461, 0.0, 0.9461, 0.0, 1.0, 0.0, 1.0, 0.0, 0.9461, 0.0, 0.9461, 0.0, 1.0, 0.0, 1.0, 0.0, 0.9461, 0.0, 0.9461, 0.0, 1.0, 0.0, 1.0, 0.0, 0.9461, 0.0, 0.9461, 0.0, 1.0, 0.0, 0.9461, 0.0, 0.4952, 0.0, 0.4952, 0.0, 0.9461, 0.0, 0.9461, 0.0, 0.4952, 0.0, 0.4952, 0.0, 0.9461, 0.0, 0.9461, 0.0, 0.4952, 0.0, 0.4952, 0.0, 0.9461, 0.0, 0.9461, 0.0, 0.4952, 0.0, 0.4952, 0.0, 0.9461, 0.0, 0.9461, 0.0, 0.4952, 0.0, 0.4952, 0.0, 0.9461, 0.0, 1.0, 0.3333, 1.0, 0.0, 1.0, 0.0, 1.0, 0.3333, 1.0, 0.3333, 1.0, 0.0, 1.0, 0.0, 1.0, 0.3333, 1.0, 0.3333, 1.0, 0.0, 1.0, 0.0, 1.0, 0.3333, 1.0, 0.3333, 1.0, 0.0, 1.0, 0.0, 1.0, 0.3333, 1.0, 0.3333, 1.0, 0.0, 1.0, 0.0, 1.0, 0.3333, 1.0, 0.6667, 1.0, 0.3333, 1.0, 0.3333, 1.0, 0.6667, 1.0, 0.6667, 1.0, 0.3333, 1.0, 0.3333, 1.0, 0.6667, 1.0, 0.6667, 1.0, 0.3333, 1.0, 0.3333, 1.0, 0.6667, 1.0, 0.6667, 1.0, 0.3333, 1.0, 0.3333, 1.0, 0.6667, 1.0, 0.6667, 1.0, 0.3333, 1.0, 0.3333, 1.0, 0.6667, 0.4952, 0.0, 0.0443, 0.0, 0.0443, 0.0, 0.4952, 0.0, 0.4952, 0.0, 0.0443, 0.0, 0.0443, 0.0, 0.4952, 0.0, 0.4952, 0.0, 0.0443, 0.0, 0.0443, 0.0, 0.4952, 0.0, 0.4952, 0.0, 0.0443, 0.0, 0.0443, 0.0, 0.4952, 0.0, 0.4952, 0.0, 0.0443, 0.0, 0.0443, 0.0, 0.4952, 0.0, 0.0443, 0.0, 0.0443, 0.0, 0.0443, 0.0, 0.0443, 0.0, 0.4952, 0.0, 0.9461, 0.0, 0.9461, 0.0, 0.4952, 0.0, 1.0, 0.7739, 1.0, 0.6667, 1.0, 0.6667, 1.0, 0.7739, 1.0, 0.3333, 1.0, 0.0, 1.0, 0.0, 1.0, 0.3333, 0.4952, 0.0, 0.9461, 0.0, 0.9461, 0.0, 0.4952, 0.0, 1.0, 0.0, 0.9461, 0.0, 0.9461, 0.0, 1.0, 0.0, 0.0443, 0.0, 0.0443, 0.0, 0.0443, 0.0, 0.0443, 0.0, 1.0, 0.0, 1.0, 0.3333, 1.0, 0.3333, 1.0, 0.0, 0.9461, 0.0, 0.4952, 0.0, 0.4952, 0.0, 0.9461, 0.0, 0.9461, 0.0, 1.0, 0.0, 1.0, 0.0, 0.9461, 0.0, 1.0, 0.6667, 1.0, 0.7739, 1.0, 0.7739, 1.0, 0.6667, 0.0443, 0.0, 0.0443, 0.0, 0.0443, 0.0, 0.0443, 0.0, 1.0, 0.6667, 1.0, 0.3333, 1.0, 0.3333, 1.0, 0.6667, 1.0, 0.0, 0.9461, 0.0, 0.9461, 0.0, 1.0, 0.0, 1.0, 0.3333, 1.0, 0.6667, 1.0, 0.6667, 1.0, 0.3333, 0.4952, 0.0, 0.9461, 0.0, 0.9461, 0.0, 0.4952, 0.0, 0.9461, 0.0, 1.0, 0.0, 1.0, 0.0, 0.9461, 0.0, 0.4952, 0.0, 0.0443, 0.0, 0.0443, 0.0, 0.4952, 0.0, 0.0443, 0.0, 0.0443, 0.0, 0.0443, 0.0, 0.0443, 0.0, 1.0, 0.6667, 1.0, 0.3333, 1.0, 0.3333, 1.0, 0.6667, 0.9461, 0.0, 0.4952, 0.0, 0.4952, 0.0, 0.9461, 0.0, 0.0443, 0.0, 0.4952, 0.0, 0.4952, 0.0, 0.0443, 0.0, 0.0443, 0.0, 0.0443, 0.0, 0.0443, 0.0, 0.0443, 0.0, 1.0, 0.3333, 1.0, 0.6667, 1.0, 0.6667, 1.0, 0.3333, 1.0, 0.0, 0.9461, 0.0, 0.9461, 0.0, 1.0, 0.0, 1.0, 0.6667, 1.0, 0.3333, 1.0, 0.3333, 1.0, 0.6667, 0.4952, 0.0, 0.9461, 0.0, 0.9461, 0.0, 0.4952, 0.0, 0.4952, 0.0, 0.0443, 0.0, 0.0443, 0.0, 0.4952, 0.0, 0.0443, 0.0, 0.0443, 0.0, 0.0443, 0.0, 0.0443, 0.0, 1.0, 0.3333, 1.0, 0.6667, 1.0, 0.6667, 1.0, 0.3333, 0.9461, 0.0, 0.4952, 0.0, 0.4952, 0.0, 0.9461, 0.0, 0.9461, 0.0, 1.0, 0.0, 1.0, 0.0, 0.9461, 0.0, 0.0443, 0.0, 0.4952, 0.0, 0.4952, 0.0, 0.0443, 0.0, 0.0443, 0.0, 0.0443, 0.0, 0.0443, 0.0, 0.0443, 0.0, 1.0, 0.6667, 1.0, 0.3333, 1.0, 0.3333, 1.0, 0.6667, 1.0, 0.6667, 1.0, 0.3333, 1.0, 0.3333, 1.0, 0.6667, 1.0, 0.3333, 1.0, 0.6667, 1.0, 0.6667, 1.0, 0.3333, 0.4952, 0.0, 0.9461, 0.0, 0.9461, 0.0, 0.4952, 0.0, 1.0, 0.0, 0.9461, 0.0, 0.9461, 0.0, 1.0, 0.0, 0.0443, 0.0, 0.0443, 0.0, 0.0443, 0.0, 0.0443, 0.0, 1.0, 0.6667, 1.0, 0.3333, 1.0, 0.3333, 1.0, 0.6667, 0.9461, 0.0, 0.4952, 0.0, 0.4952, 0.0, 0.9461, 0.0, 1.0, 0.3333, 1.0, 0.6667, 1.0, 0.6667, 1.0, 0.3333, 0.0443, 0.0, 0.0443, 0.0, 0.0443, 0.0, 0.0443, 0.0, 1.0, 0.3333, 1.0, 0.6667, 1.0, 0.6667, 1.0, 0.3333, 0.9461, 0.0, 1.0, 0.0, 1.0, 0.0, 0.9461, 0.0, 1.0, 0.6667, 1.0, 0.3333, 1.0, 0.3333, 1.0, 0.6667, 0.4952, 0.0, 0.0443, 0.0, 0.0443, 0.0, 0.4952, 0.0, 0.4952, 0.0, 0.9461, 0.0, 0.9461, 0.0, 0.4952, 0.0])
me_plane.materials.append(mat_material_001)
me_plane.materials.append(mat_material_002)
me_plane.update()

# ---- objects
ob_light = bpy.data.objects.new('Light', light_light)
ob_camera = bpy.data.objects.new('Camera', cam_camera)
ob_plane = bpy.data.objects.new('Plane', me_plane)

# ---- transforms, parenting, visibility, modifiers, constraints
ob_light.location = (4.076, 1.005, 5.904)
ob_light.rotation_euler = (0.6503, 0.05522, 1.866)
ob_light.lock_rotations_4d = False
ob_light.empty_display_type = 'ARROWS'
ob_light.color = (0.0, 0.0, 0.0, 0.0)
ob_light.lineart.crease_threshold = 0.0
ob_camera.location = (7.359, -6.926, 4.958)
ob_camera.rotation_euler = (1.109, 0.0, 0.8149)
ob_camera.lock_rotations_4d = False
ob_camera.empty_display_type = 'ARROWS'
ob_camera.color = (0.0, 0.0, 0.0, 0.0)
ob_camera.display_type = 'WIRE'
ob_camera.lineart.crease_threshold = 0.0
ob_plane.location = (0.0, 0.0, 0.0)
ob_plane.scale = (1.112, 1.472, 1.0)
_m = ob_plane.modifiers.new('Subdivision', 'SUBSURF')
_m.levels = 4
_m.render_levels = 4
_m.use_custom_normals = True

# ---- collection membership
col_collection.objects.link(ob_light)
col_collection.objects.link(ob_camera)
col_collection.objects.link(ob_plane)

# ---- scene / render settings (as saved in the file)
scene.camera = ob_camera
scene.frame_start = 1; scene.frame_end = 250; scene.frame_set(1)
scene.render.engine = 'BLENDER_EEVEE_NEXT'
scene.cycles.sampling_pattern = 'TABULATED_SOBOL'
scene.eevee.ray_tracing_options.trace_max_roughness = 0.0
bpy.context.view_layer.update()
